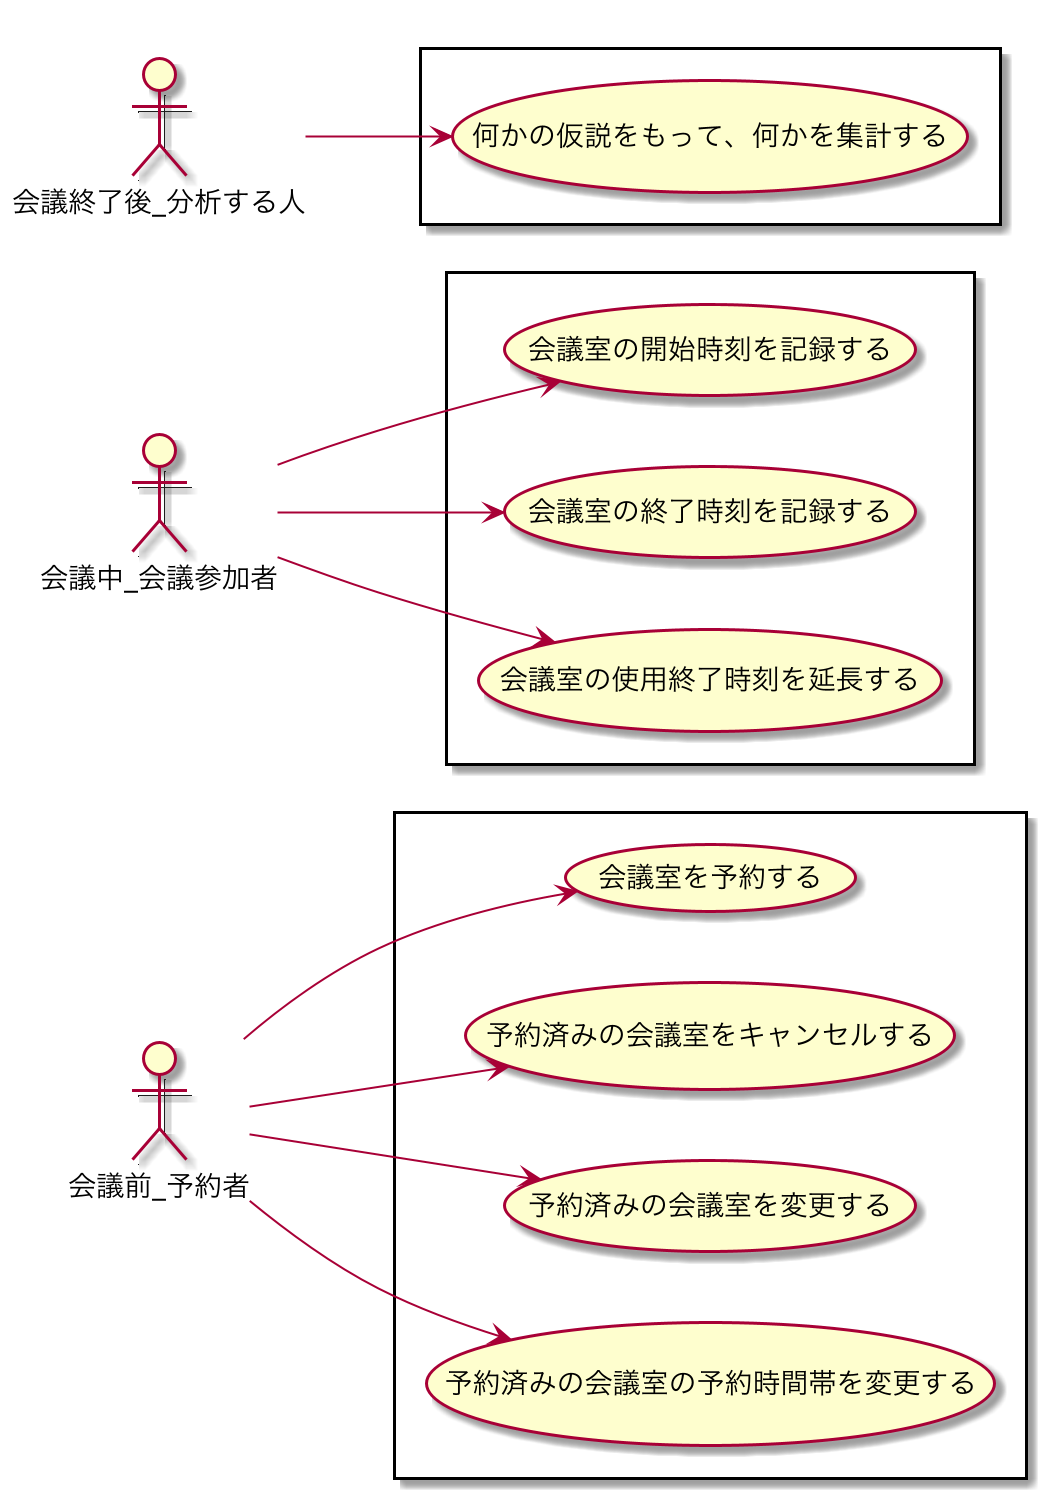

The diagram above was rendered by PlantUML. Its source (embedded in the PNG):
@startuml
left to right direction

actor 会議前_予約者 as a1
actor 会議中_会議参加者  as a3
actor 会議終了後_分析する人 as a2

rectangle {
    a1 --> (会議室を予約する)
    a1 --> (予約済みの会議室をキャンセルする)
    a1 --> (予約済みの会議室を変更する)
    a1 --> (予約済みの会議室の予約時間帯を変更する)
}

rectangle {
    a2 --> (何かの仮説をもって、何かを集計する)
}

rectangle {
    a3 --> (会議室の開始時刻を記録する)
    a3 --> (会議室の終了時刻を記録する)
    a3 --> (会議室の使用終了時刻を延長する)
}

@enduml